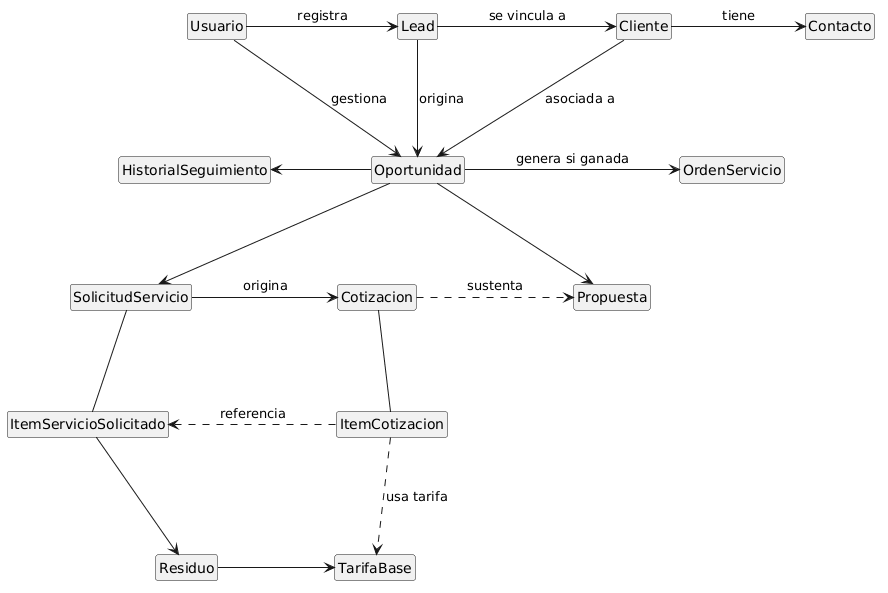

The diagram above was rendered by PlantUML. Its source (embedded in the PNG):
@startuml
skinparam classAttributeIconSize 0
skinparam shadowing false
skinparam nodesep 100
skinparam ranksep 100
hide circle
hide members

class Usuario
class Lead
class Cliente
class Contacto
class Oportunidad
class HistorialSeguimiento
class OrdenServicio
class Propuesta
class SolicitudServicio
class Cotizacion
class ItemCotizacion
class ItemServicioSolicitado
class Residuo
class TarifaBase

Usuario -right-> Lead : registra
Lead -right-> Cliente : se vincula a
Cliente -right-> Contacto : tiene

Lead -down-> Oportunidad : origina
Cliente -down-> Oportunidad : asociada a
Usuario -down-> Oportunidad : gestiona

Oportunidad -left-> HistorialSeguimiento
Oportunidad -right-> OrdenServicio : genera si ganada

Oportunidad -down-> Propuesta
Oportunidad -down-> SolicitudServicio
Propuesta -[hidden]left- SolicitudServicio

SolicitudServicio -down- ItemServicioSolicitado
Cotizacion .right.> Propuesta : sustenta
SolicitudServicio -right-> Cotizacion : origina
Cotizacion -down- ItemCotizacion

ItemCotizacion .left.> ItemServicioSolicitado : referencia
ItemCotizacion .down.> TarifaBase : usa tarifa
ItemServicioSolicitado -down-> Residuo
Residuo -right-> TarifaBase
@enduml